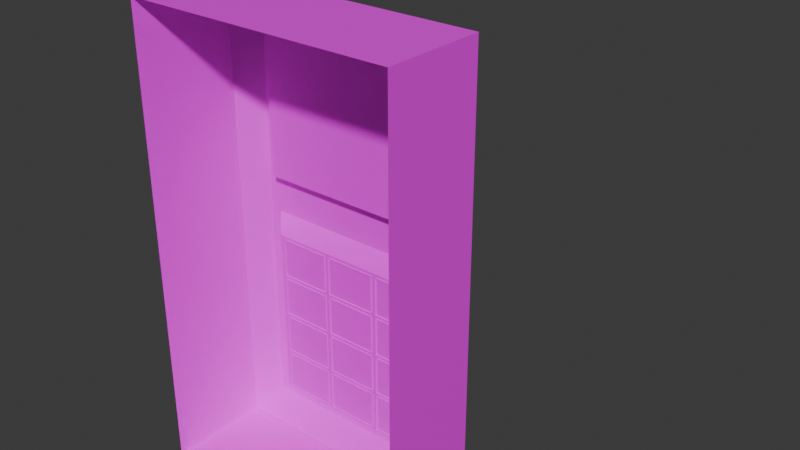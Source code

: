 # Source: code_button.blend  (saved by Blender 4.5.91; exported with 4.5.12 LTS)
import bpy
from mathutils import Matrix  # noqa: F401  (used for matrix-valued properties, if any)

bpy.ops.wm.read_factory_settings(use_empty=True)
scene = bpy.context.scene
scene.name = 'Scene'

# ---- images (referenced by path relative to the original .blend; pixels are not part of the script)
import os
ASSET_DIR = os.environ.get("B2B_ASSET_DIR", "")  # directory of the original .blend (textures are referenced by path, not embedded)
HERE = os.path.dirname(os.path.abspath(__file__))  # packed textures are extracted next to this script under _unpacked/

def load_image(name, relpath, width, height, colorspace="sRGB"):
    """Load a texture the original file referenced (path relative to the .blend, or extracted next to this script)."""
    p = next((c for c in (os.path.join(HERE, relpath), os.path.join(ASSET_DIR, relpath)) if relpath and os.path.exists(c)), "")
    if p:
        img = bpy.data.images.load(p, check_existing=True)
        img.name = name
    else:  # same state as the original file: an image datablock whose file is absent (Cycles renders it pink)
        img = bpy.data.images.new(name, width, height)
        img.source = "FILE"
        img.filepath = "//" + (relpath or name)
    img.colorspace_settings.name = colorspace
    return img
img_keyboard_jpg = load_image('keyboard.jpg', 'keyboard.jpg', 1024, 1024, 'sRGB')
img_keypad_jpg = load_image('Keypad.jpg', 'Keypad.jpg', 1024, 1024, 'sRGB')
img_keypad_png = load_image('keypad.png', 'keypad.png', 1024, 1024, 'sRGB')
img_button_png = load_image('button.png', 'button.png', 1024, 1024, 'sRGB')

# ---- materials (node trees are filled in below, after node groups)
mat_material_004 = bpy.data.materials.new('Material.004')
mat_material_004.use_backface_culling = True
mat_material_006 = bpy.data.materials.new('Material.006')
mat_material_006.use_backface_culling = True
mat_material_007 = bpy.data.materials.new('Material.007')
mat_material_007.use_backface_culling = True
mat_material_008 = bpy.data.materials.new('Material.008')
mat_material_008.use_backface_culling = True
mat_material_001 = bpy.data.materials.new('Material.001')
mat_material_001.use_backface_culling = True

# ---- material node trees
mat_material_004.use_nodes = True; mat_material_004.node_tree.nodes.clear()
_N = mat_material_004.node_tree.nodes; _L = mat_material_004.node_tree.links
n0 = _N.new('ShaderNodeBsdfPrincipled'); n0.name = 'Principled BSDF'; n0.location = (10, 300)
n0.inputs[1].default_value = 0.1496
n0.inputs[2].default_value = 0.6063
n0.inputs[3].default_value = 1.0
n1 = _N.new('ShaderNodeOutputMaterial'); n1.name = 'Material Output'; n1.location = (300, 300)
n2 = _N.new('ShaderNodeTexImage'); n2.name = 'Image Texture'; n2.location = (-280, 280)
n2.image = img_keyboard_jpg
_L.new(n0.outputs[0], n1.inputs[0])
_L.new(n2.outputs[0], n0.inputs[0])
n1.is_active_output = True
mat_material_006.use_nodes = True; mat_material_006.node_tree.nodes.clear()
_N = mat_material_006.node_tree.nodes; _L = mat_material_006.node_tree.links
n0 = _N.new('ShaderNodeBsdfPrincipled'); n0.name = 'Principled BSDF'; n0.location = (10, 300)
n1 = _N.new('ShaderNodeOutputMaterial'); n1.name = 'Material Output'; n1.location = (300, 300)
n2 = _N.new('ShaderNodeTexImage'); n2.name = 'Image Texture'; n2.location = (-280, 280)
n2.image = img_keypad_jpg
_L.new(n0.outputs[0], n1.inputs[0])
_L.new(n2.outputs[0], n0.inputs[0])
n1.is_active_output = True
mat_material_007.use_nodes = True; mat_material_007.node_tree.nodes.clear()
_N = mat_material_007.node_tree.nodes; _L = mat_material_007.node_tree.links
n0 = _N.new('ShaderNodeBsdfPrincipled'); n0.name = 'Principled BSDF'; n0.location = (10, 300)
n0.inputs[2].default_value = 0.5118
n0.inputs[3].default_value = 1.0
n0.inputs[27].default_value = (0.9823, 0.1274, 0.0, 1.0)
n1 = _N.new('ShaderNodeOutputMaterial'); n1.name = 'Material Output'; n1.location = (300, 300)
n2 = _N.new('ShaderNodeTexImage'); n2.name = 'Image Texture'; n2.location = (-280, 280)
n2.image = img_keypad_png
_L.new(n0.outputs[0], n1.inputs[0])
_L.new(n2.outputs[0], n0.inputs[0])
n1.is_active_output = True
mat_material_008.use_nodes = True; mat_material_008.node_tree.nodes.clear()
_N = mat_material_008.node_tree.nodes; _L = mat_material_008.node_tree.links
n0 = _N.new('ShaderNodeBsdfPrincipled'); n0.name = 'Principled BSDF'; n0.location = (10, 300)
n0.inputs[2].default_value = 1.0
n1 = _N.new('ShaderNodeOutputMaterial'); n1.name = 'Material Output'; n1.location = (300, 300)
n2 = _N.new('ShaderNodeTexImage'); n2.name = 'Image Texture'; n2.location = (-280, 280)
n2.image = img_button_png
_L.new(n0.outputs[0], n1.inputs[0])
_L.new(n2.outputs[0], n0.inputs[0])
n1.is_active_output = True
mat_material_001.use_nodes = True; mat_material_001.node_tree.nodes.clear()
_N = mat_material_001.node_tree.nodes; _L = mat_material_001.node_tree.links
n0 = _N.new('ShaderNodeBsdfPrincipled'); n0.name = 'Principled BSDF'; n0.location = (10, 300)
n0.inputs[27].default_value = (0.5171, 1.0, 0.9727, 1.0)
n1 = _N.new('ShaderNodeOutputMaterial'); n1.name = 'Material Output'; n1.location = (300, 300)
n2 = _N.new('ShaderNodeTexImage'); n2.name = 'Image Texture'; n2.location = (-280, 280)
n2.image = img_keypad_jpg
_L.new(n0.outputs[0], n1.inputs[0])
_L.new(n2.outputs[0], n0.inputs[0])
n1.is_active_output = True

# ---- world
world_world = bpy.data.worlds.new('World'); scene.world = world_world
world_world.use_nodes = True; world_world.node_tree.nodes.clear()
_N = world_world.node_tree.nodes; _L = world_world.node_tree.links
n0 = _N.new('ShaderNodeOutputWorld'); n0.name = 'World Output'; n0.location = (300, 300)
n1 = _N.new('ShaderNodeBackground'); n1.name = 'Background'; n1.location = (10, 300)
n1.inputs[0].default_value = (0.05088, 0.05088, 0.05088, 1.0)
_L.new(n1.outputs[0], n0.inputs[0])
n0.is_active_output = True
world_world.color = (0.05088, 0.05088, 0.05088)
world_world.sun_shadow_jitter_overblur = 0.0

# ---- meshes
me_cube = bpy.data.meshes.new('Cube')
me_cube.from_pydata([(-0.1207, 0.05, 0.01086), (0.1207, 0.05, 0.01086), (0.1207, 0.05, 0.2207), (0.1207, 0.05, -0.2207), (-0.1207, 0.05, 0.2207), (-0.1207, 0.05, -0.2207), (-0.1207, 0.05, 0.03045), (0.1207, 0.05, 0.03045), (0.1098, 0.05, 0.0406), (0.1098, 0.05, 0.2105), (-0.1098, 0.05, 0.2105), (-0.1098, 0.05, 0.0406), (0.1028, 0.03612, 0.04716), (0.1028, 0.03612, 0.204), (-0.1028, 0.03612, 0.204), (-0.1028, 0.03612, 0.04716), (-0.1093, 0.05, 0.001352), (0.1093, 0.05, 0.001352), (0.1093, 0.05, -0.2112), (-0.1093, 0.05, -0.2112), (-0.09251, 0.03273, -0.01388), (0.09251, 0.03273, -0.01388), (0.09251, 0.03273, -0.1959), (-0.09251, 0.03273, -0.1959), (0.09319, 0.02183, -0.0128), (0.01127, 0.02183, -0.0128), (0.09319, 0.02183, -0.1079), (0.01127, 0.02183, -0.1079), (-0.06655, 0.1625, 0.0008802), (-1.49e-08, 0.1449, -0.08327), (-1.763e-08, 0.1625, 0.06743), (-0.06655, 0.1625, 0.0008802), (-1.763e-08, 0.2956, -0.06567), (-0.06655, 0.2956, 0.0008802), (-0.06655, 0.2956, 0.0008802), (-1.167e-08, 0.2956, 0.06743), (2.235e-08, 0.1449, -0.08327), (0.06655, 0.1625, 0.0008802), (0.06655, 0.1625, 0.0008802), (1.214e-08, 0.1625, 0.06743), (0.06655, 0.2956, 0.0008802), (1.214e-08, 0.2956, -0.06567), (1.81e-08, 0.2956, 0.06743), (0.06655, 0.2956, 0.0008802), (-0.1207, 0.05, 0.01086), (0.1207, 0.05, 0.01086), (0.1207, 0.05, 0.2207), (0.1207, 0.05, -0.2207), (-0.1207, 0.05, 0.2207), (-0.1207, 0.05, -0.2207), (-0.1207, 0.05, 0.03045), (0.1207, 0.05, 0.03045), (-0.1207, 0.05, 0.01086), (0.1207, 0.05, 0.01086), (0.1207, 0.05, 0.2207), (0.1207, 0.05, -0.2207), (-0.1207, 0.05, 0.2207), (-0.1207, 0.05, -0.2207), (-0.1207, 0.05, 0.03045), (0.1207, 0.05, 0.03045), (-0.1448, 0.02995, 0.01097), (0.1448, 0.02995, 0.01097), (0.1448, 0.02995, 0.2446), (0.1448, 0.02995, -0.2487), (-0.1448, 0.02995, 0.2446), (-0.1448, 0.02995, -0.2487), (-0.1448, 0.02995, 0.03447), (0.1448, 0.02995, 0.03447), (-0.1448, -0.07909, 0.01097), (0.1448, -0.07909, 0.01097), (0.1448, -0.07909, 0.2446), (0.1448, -0.07909, -0.2487), (-0.1448, -0.07909, 0.2446), (-0.1448, -0.07909, -0.2487), (-0.1448, -0.07909, 0.03447), (0.1448, -0.07909, 0.03447)], [(25, 24), (27, 26), (32, 41), (36, 29), (28, 31), (34, 33), (37, 38), (39, 30), (42, 35), (43, 40)], [(2, 7, 8, 9), (0, 1, 17, 16), (0, 6, 7, 1), (11, 10, 14, 15), (6, 4, 10, 11), (7, 6, 11, 8), (4, 2, 9, 10), (9, 8, 12, 13), (8, 11, 15, 12), (10, 9, 13, 14), (19, 16, 20, 23), (3, 5, 19, 18), (1, 3, 18, 17), (5, 0, 16, 19), (23, 20, 21, 22), (17, 18, 22, 21), (18, 19, 23, 22), (16, 17, 21, 20), (4, 6, 50, 48), (5, 3, 47, 49), (7, 2, 46, 51), (6, 0, 44, 50), (1, 7, 51, 45), (0, 5, 49, 44), (2, 4, 48, 46), (3, 1, 45, 47), (51, 46, 54, 59), (50, 44, 52, 58), (45, 51, 59, 53), (44, 49, 57, 52), (46, 48, 56, 54), (47, 45, 53, 55), (48, 50, 58, 56), (49, 47, 55, 57), (56, 58, 66, 64), (57, 55, 63, 65), (59, 54, 62, 67), (58, 52, 60, 66), (53, 59, 67, 61), (52, 57, 65, 60), (54, 56, 64, 62), (55, 53, 61, 63), (65, 63, 71, 73), (67, 62, 70, 75), (66, 60, 68, 74), (61, 67, 75, 69), (60, 65, 73, 68), (62, 64, 72, 70), (63, 61, 69, 71), (64, 66, 74, 72)])
me_cube.polygons.foreach_set('material_index', [1, 1, 1, 1, 1, 1, 1, 1, 1, 1, 1, 1, 1, 1, 1, 1, 1, 1, 1, 1, 1, 0, 0, 0, 1, 0, 1, 0, 0, 0, 1, 0, 1, 1, 1, 1, 1, 1, 1, 1, 1, 1, 1, 1, 1, 1, 1, 1, 1, 1])
_uv = me_cube.uv_layers.new(name='UVMap')
_uv.uv.foreach_set('vector', [0.611, 0.8304, 0.5186, 0.8366, 0.5253, 0.8289, 0.6081, 0.8239, 0.5026, 0.702, 0.4996, 0.8379, 0.494, 0.8266, 0.4958, 0.71, 0.5026, 0.702, 0.5195, 0.7047, 0.5186, 0.8366, 0.4996, 0.8379, 0.5252, 0.7163, 0.599, 0.7064, 0.5919, 0.7119, 0.5338, 0.7269, 0.5195, 0.7047, 0.6054, 0.7024, 0.599, 0.7064, 0.5252, 0.7163, 0.5186, 0.8366, 0.5195, 0.7047, 0.5252, 0.7163, 0.5253, 0.8289, 0.6054, 0.7024, 0.611, 0.8304, 0.6081, 0.8239, 0.599, 0.7064, 0.6081, 0.8239, 0.5253, 0.8289, 0.5327, 0.8201, 0.6042, 0.8149, 0.5253, 0.8289, 0.5252, 0.7163, 0.5338, 0.7269, 0.5327, 0.8201, 0.599, 0.7064, 0.6081, 0.8239, 0.6042, 0.8149, 0.5919, 0.7119, 0.3623, 0.7055, 0.4958, 0.71, 0.4834, 0.7258, 0.369, 0.7139, 0.3671, 0.8218, 0.3594, 0.701, 0.3623, 0.7055, 0.3732, 0.8135, 0.4996, 0.8379, 0.3671, 0.8218, 0.3732, 0.8135, 0.494, 0.8266, 0.3594, 0.701, 0.5026, 0.702, 0.4958, 0.71, 0.3623, 0.7055, 0.2875, 0.7087, 0.29, 0.9422, 0.683, 0.9422, 0.6805, 0.7087, 0.494, 0.8266, 0.3732, 0.8135, 0.382, 0.7997, 0.4817, 0.811, 0.3732, 0.8135, 0.3623, 0.7055, 0.369, 0.7139, 0.382, 0.7997, 0.4958, 0.71, 0.494, 0.8266, 0.4817, 0.811, 0.4834, 0.7258, 0.6054, 0.7024, 0.5195, 0.7047, 0.5195, 0.7047, 0.6055, 0.7023, 0.3594, 0.701, 0.3671, 0.8218, 0.367, 0.8219, 0.3593, 0.7009, 0.5186, 0.8366, 0.611, 0.8304, 0.6111, 0.8306, 0.5186, 0.8367, 0.285, 0.4166, 0.285, 0.3774, 0.285, 0.3774, 0.285, 0.4166, 0.7677, 0.3774, 0.7677, 0.4166, 0.7677, 0.4166, 0.7677, 0.3774, 0.1653, 0.4344, 0.1653, 0.108, 0.1653, 0.108, 0.1653, 0.4344, 0.611, 0.8304, 0.6054, 0.7024, 0.6055, 0.7023, 0.6111, 0.8306, 0.5576, 0.108, 0.5576, 0.4344, 0.5576, 0.4344, 0.5576, 0.108, 0.5186, 0.8367, 0.6111, 0.8306, 0.6112, 0.8308, 0.5186, 0.8367, 0.285, 0.4166, 0.285, 0.3774, 0.285, 0.3774, 0.285, 0.4166, 0.7677, 0.3774, 0.7677, 0.4166, 0.7677, 0.4166, 0.7677, 0.3774, 0.1653, 0.4344, 0.1653, 0.108, 0.1653, 0.108, 0.1653, 0.4344, 0.6111, 0.8306, 0.6055, 0.7023, 0.6056, 0.7022, 0.6112, 0.8308, 0.5576, 0.108, 0.5576, 0.4344, 0.5576, 0.4344, 0.5576, 0.108, 0.6055, 0.7023, 0.5195, 0.7047, 0.5195, 0.7047, 0.6056, 0.7022, 0.3593, 0.7009, 0.367, 0.8219, 0.3668, 0.8221, 0.3592, 0.7008, 0.6056, 0.7022, 0.5195, 0.7047, 0.523, 0.6854, 0.6225, 0.6908, 0.3592, 0.7008, 0.3668, 0.8221, 0.3475, 0.844, 0.3485, 0.689, 0.5186, 0.8367, 0.6112, 0.8308, 0.6207, 0.8496, 0.5206, 0.8555, 0.5195, 0.7047, 0.5026, 0.702, 0.5041, 0.6834, 0.523, 0.6854, 0.4996, 0.838, 0.5186, 0.8367, 0.5206, 0.8555, 0.5004, 0.8581, 0.5026, 0.702, 0.3592, 0.7008, 0.3485, 0.689, 0.5041, 0.6834, 0.6112, 0.8308, 0.6056, 0.7022, 0.6225, 0.6908, 0.6207, 0.8496, 0.3668, 0.8221, 0.4996, 0.838, 0.5004, 0.8581, 0.3475, 0.844, 0.3485, 0.689, 0.3475, 0.844, 0.2857, 0.9409, 0.2912, 0.6351, 0.5206, 0.8555, 0.6207, 0.8496, 0.6818, 0.9388, 0.5274, 0.9444, 0.523, 0.6854, 0.5041, 0.6834, 0.5012, 0.6295, 0.5219, 0.6313, 0.5004, 0.8581, 0.5206, 0.8555, 0.5274, 0.9444, 0.5064, 0.9456, 0.5041, 0.6834, 0.3485, 0.689, 0.2912, 0.6351, 0.5012, 0.6295, 0.6207, 0.8496, 0.6225, 0.6908, 0.6873, 0.6351, 0.6818, 0.9388, 0.3475, 0.844, 0.5004, 0.8581, 0.5064, 0.9456, 0.2857, 0.9409, 0.6225, 0.6908, 0.523, 0.6854, 0.5219, 0.6313, 0.6873, 0.6351])
me_cube.materials.append(mat_material_004)
me_cube.materials.append(mat_material_006)
me_cube.materials.append(mat_material_007)
me_cube.materials.append(mat_material_008)
me_cube.update()
me_cube_001 = bpy.data.meshes.new('Cube.001')
me_cube_001.from_pydata([(0.1028, 0.03612, 0.04716), (0.1028, 0.03612, 0.204), (-0.1028, 0.03612, 0.204), (-0.1028, 0.03612, 0.04716)], [], [(3, 2, 1, 0)])
me_cube_001.polygons.foreach_set('material_index', [1])
_uv = me_cube_001.uv_layers.new(name='UVMap')
_uv.uv.foreach_set('vector', [0.3586, 0.402, 0.358, 0.6284, 0.8597, 0.6282, 0.8603, 0.4018])
me_cube_001.materials.append(mat_material_004)
me_cube_001.materials.append(mat_material_001)
me_cube_001.materials.append(mat_material_007)
me_cube_001.materials.append(mat_material_008)
me_cube_001.update()
me_cube_003 = bpy.data.meshes.new('Cube.003')
me_cube_003.from_pydata([(0.03313, 0.03144, -0.01737), (0.08785, 0.03144, -0.01737), (0.08785, 0.03144, -0.05845), (0.03313, 0.03144, -0.05845), (0.03993, 0.04438, -0.02248), (0.08104, 0.04438, -0.02248), (0.08104, 0.04438, -0.05335), (0.03993, 0.04438, -0.05335)], [], [(7, 4, 5, 6), (1, 2, 6, 5), (2, 3, 7, 6), (0, 1, 5, 4), (3, 0, 4, 7)])
me_cube_003.polygons.foreach_set('material_index', [2, 2, 2, 2, 2])
_uv = me_cube_003.uv_layers.new(name='UVMap')
_uv.uv.foreach_set('vector', [0.4146, 0.6166, 0.4131, 0.7666, 0.2931, 0.7688, 0.2979, 0.6138, 0.277, 0.7928, 0.2769, 0.583, 0.2979, 0.6138, 0.2931, 0.7688, 0.2769, 0.583, 0.4322, 0.5888, 0.4146, 0.6166, 0.2979, 0.6138, 0.4347, 0.7922, 0.277, 0.7928, 0.2931, 0.7688, 0.4131, 0.7666, 0.4322, 0.5888, 0.4347, 0.7922, 0.4131, 0.7666, 0.4146, 0.6166])
me_cube_003.materials.append(mat_material_004)
me_cube_003.materials.append(mat_material_006)
me_cube_003.materials.append(mat_material_007)
me_cube_003.materials.append(mat_material_008)
me_cube_003.update()
me_cube_004 = bpy.data.meshes.new('Cube.004')
me_cube_004.from_pydata([(-0.02707, 0.03144, -0.01737), (0.02765, 0.03144, -0.01737), (0.02765, 0.03144, -0.05845), (-0.02707, 0.03144, -0.05845), (-0.02026, 0.04438, -0.02248), (0.02085, 0.04438, -0.02248), (0.02085, 0.04438, -0.05335), (-0.02026, 0.04438, -0.05335)], [], [(7, 4, 5, 6), (1, 2, 6, 5), (2, 3, 7, 6), (0, 1, 5, 4), (3, 0, 4, 7)])
me_cube_004.polygons.foreach_set('material_index', [2, 2, 2, 2, 2])
_uv = me_cube_004.uv_layers.new(name='UVMap')
_uv.uv.foreach_set('vector', [0.6678, 0.6152, 0.6648, 0.7684, 0.5493, 0.7693, 0.5496, 0.6122, 0.5272, 0.7946, 0.5279, 0.5833, 0.5496, 0.6122, 0.5493, 0.7693, 0.5279, 0.5833, 0.6847, 0.592, 0.6678, 0.6152, 0.5496, 0.6122, 0.686, 0.7913, 0.5272, 0.7946, 0.5493, 0.7693, 0.6648, 0.7684, 0.6847, 0.592, 0.686, 0.7913, 0.6648, 0.7684, 0.6678, 0.6152])
me_cube_004.materials.append(mat_material_004)
me_cube_004.materials.append(mat_material_006)
me_cube_004.materials.append(mat_material_007)
me_cube_004.materials.append(mat_material_008)
me_cube_004.update()
me_cube_005 = bpy.data.meshes.new('Cube.005')
me_cube_005.from_pydata([(-0.08726, 0.03144, -0.01737), (-0.03254, 0.03144, -0.01737), (-0.03254, 0.03144, -0.05845), (-0.08726, 0.03144, -0.05845), (-0.08046, 0.04438, -0.02248), (-0.03934, 0.04438, -0.02248), (-0.03934, 0.04438, -0.05335), (-0.08046, 0.04438, -0.05335)], [], [(7, 4, 5, 6), (1, 2, 6, 5), (2, 3, 7, 6), (0, 1, 5, 4), (3, 0, 4, 7)])
me_cube_005.polygons.foreach_set('material_index', [2, 2, 2, 2, 2])
_uv = me_cube_005.uv_layers.new(name='UVMap')
_uv.uv.foreach_set('vector', [0.9145, 0.6137, 0.9201, 0.7611, 0.8021, 0.7638, 0.8056, 0.6145, 0.7815, 0.7949, 0.7838, 0.5826, 0.8056, 0.6145, 0.8021, 0.7638, 0.7838, 0.5826, 0.9342, 0.5843, 0.9145, 0.6137, 0.8056, 0.6145, 0.9373, 0.7922, 0.7815, 0.7949, 0.8021, 0.7638, 0.9201, 0.7611, 0.9342, 0.5843, 0.9373, 0.7922, 0.9201, 0.7611, 0.9145, 0.6137])
me_cube_005.materials.append(mat_material_004)
me_cube_005.materials.append(mat_material_006)
me_cube_005.materials.append(mat_material_007)
me_cube_005.materials.append(mat_material_008)
me_cube_005.update()
me_cube_006 = bpy.data.meshes.new('Cube.006')
me_cube_006.from_pydata([(0.03313, 0.03144, -0.06256), (0.08785, 0.03144, -0.06256), (0.08785, 0.03144, -0.1036), (0.03313, 0.03144, -0.1036), (0.03993, 0.04438, -0.06767), (0.08104, 0.04438, -0.06767), (0.08104, 0.04438, -0.09854), (0.03993, 0.04438, -0.09854)], [], [(7, 4, 5, 6), (1, 2, 6, 5), (2, 3, 7, 6), (0, 1, 5, 4), (3, 0, 4, 7)])
me_cube_006.polygons.foreach_set('material_index', [2, 2, 2, 2, 2])
_uv = me_cube_006.uv_layers.new(name='UVMap')
_uv.uv.foreach_set('vector', [0.4171, 0.3675, 0.4149, 0.5221, 0.2992, 0.5192, 0.301, 0.3667, 0.2792, 0.5431, 0.2807, 0.3306, 0.301, 0.3667, 0.2992, 0.5192, 0.2807, 0.3306, 0.4362, 0.3359, 0.4171, 0.3675, 0.301, 0.3667, 0.433, 0.5431, 0.2792, 0.5431, 0.2992, 0.5192, 0.4149, 0.5221, 0.4362, 0.3359, 0.433, 0.5431, 0.4149, 0.5221, 0.4171, 0.3675])
me_cube_006.materials.append(mat_material_004)
me_cube_006.materials.append(mat_material_006)
me_cube_006.materials.append(mat_material_007)
me_cube_006.materials.append(mat_material_008)
me_cube_006.update()
me_cube_007 = bpy.data.meshes.new('Cube.007')
me_cube_007.from_pydata([(-0.02707, 0.03144, -0.06256), (0.02765, 0.03144, -0.06256), (0.02765, 0.03144, -0.1036), (-0.02707, 0.03144, -0.1036), (-0.02026, 0.04438, -0.06767), (0.02085, 0.04438, -0.06767), (0.02085, 0.04438, -0.09854), (-0.02026, 0.04438, -0.09854)], [], [(7, 4, 5, 6), (1, 2, 6, 5), (2, 3, 7, 6), (0, 1, 5, 4), (3, 0, 4, 7)])
me_cube_007.polygons.foreach_set('material_index', [2, 2, 2, 2, 2])
_uv = me_cube_007.uv_layers.new(name='UVMap')
_uv.uv.foreach_set('vector', [0.6655, 0.3579, 0.6654, 0.5172, 0.5505, 0.5108, 0.5503, 0.3555, 0.5325, 0.5362, 0.5295, 0.3267, 0.5503, 0.3555, 0.5505, 0.5108, 0.5295, 0.3267, 0.6796, 0.3349, 0.6655, 0.3579, 0.5503, 0.3555, 0.6862, 0.5381, 0.5325, 0.5362, 0.5505, 0.5108, 0.6654, 0.5172, 0.6796, 0.3349, 0.6862, 0.5381, 0.6654, 0.5172, 0.6655, 0.3579])
me_cube_007.materials.append(mat_material_004)
me_cube_007.materials.append(mat_material_006)
me_cube_007.materials.append(mat_material_007)
me_cube_007.materials.append(mat_material_008)
me_cube_007.update()
me_cube_008 = bpy.data.meshes.new('Cube.008')
me_cube_008.from_pydata([(-0.08726, 0.03144, -0.06256), (-0.03254, 0.03144, -0.06256), (-0.03254, 0.03144, -0.1036), (-0.08726, 0.03144, -0.1036), (-0.08046, 0.04438, -0.06767), (-0.03934, 0.04438, -0.06767), (-0.03934, 0.04438, -0.09854), (-0.08046, 0.04438, -0.09854)], [], [(7, 4, 5, 6), (1, 2, 6, 5), (2, 3, 7, 6), (0, 1, 5, 4), (3, 0, 4, 7)])
me_cube_008.polygons.foreach_set('material_index', [2, 2, 2, 2, 2])
_uv = me_cube_008.uv_layers.new(name='UVMap')
_uv.uv.foreach_set('vector', [0.9267, 0.3563, 0.9257, 0.5102, 0.8098, 0.5088, 0.8124, 0.3508, 0.789, 0.5372, 0.7906, 0.3232, 0.8124, 0.3508, 0.8098, 0.5088, 0.7906, 0.3232, 0.948, 0.328, 0.9267, 0.3563, 0.8124, 0.3508, 0.9498, 0.5359, 0.789, 0.5372, 0.8098, 0.5088, 0.9257, 0.5102, 0.948, 0.328, 0.9498, 0.5359, 0.9257, 0.5102, 0.9267, 0.3563])
me_cube_008.materials.append(mat_material_004)
me_cube_008.materials.append(mat_material_006)
me_cube_008.materials.append(mat_material_007)
me_cube_008.materials.append(mat_material_008)
me_cube_008.update()
me_cube_009 = bpy.data.meshes.new('Cube.009')
me_cube_009.from_pydata([(0.03313, 0.03144, -0.1078), (0.08785, 0.03144, -0.1078), (0.08785, 0.03144, -0.1488), (0.03313, 0.03144, -0.1488), (0.03993, 0.04438, -0.1129), (0.08104, 0.04438, -0.1129), (0.08104, 0.04438, -0.1437), (0.03993, 0.04438, -0.1437)], [], [(7, 4, 5, 6), (1, 2, 6, 5), (2, 3, 7, 6), (0, 1, 5, 4), (3, 0, 4, 7)])
me_cube_009.polygons.foreach_set('material_index', [2, 2, 2, 2, 2])
_uv = me_cube_009.uv_layers.new(name='UVMap')
_uv.uv.foreach_set('vector', [0.4151, 0.1134, 0.4132, 0.266, 0.2983, 0.2595, 0.2997, 0.1114, 0.2798, 0.2895, 0.2792, 0.07884, 0.2997, 0.1114, 0.2983, 0.2595, 0.2792, 0.07884, 0.4372, 0.08744, 0.4151, 0.1134, 0.2997, 0.1114, 0.4366, 0.2933, 0.2798, 0.2895, 0.2983, 0.2595, 0.4132, 0.266, 0.4372, 0.08744, 0.4366, 0.2933, 0.4132, 0.266, 0.4151, 0.1134])
me_cube_009.materials.append(mat_material_004)
me_cube_009.materials.append(mat_material_006)
me_cube_009.materials.append(mat_material_007)
me_cube_009.materials.append(mat_material_008)
me_cube_009.update()
me_cube_010 = bpy.data.meshes.new('Cube.010')
me_cube_010.from_pydata([(-0.02707, 0.03144, -0.1078), (0.02765, 0.03144, -0.1078), (0.02765, 0.03144, -0.1488), (-0.02707, 0.03144, -0.1488), (-0.02026, 0.04438, -0.1129), (0.02085, 0.04438, -0.1129), (0.02085, 0.04438, -0.1437), (-0.02026, 0.04438, -0.1437)], [], [(7, 4, 5, 6), (1, 2, 6, 5), (2, 3, 7, 6), (0, 1, 5, 4), (3, 0, 4, 7)])
me_cube_010.polygons.foreach_set('material_index', [2, 2, 2, 2, 2])
_uv = me_cube_010.uv_layers.new(name='UVMap')
_uv.uv.foreach_set('vector', [0.6689, 0.1078, 0.6707, 0.2564, 0.5566, 0.2532, 0.5581, 0.1066, 0.5369, 0.2808, 0.5341, 0.06809, 0.5581, 0.1066, 0.5566, 0.2532, 0.5341, 0.06809, 0.6877, 0.06967, 0.6689, 0.1078, 0.5581, 0.1066, 0.6907, 0.2797, 0.5369, 0.2808, 0.5566, 0.2532, 0.6707, 0.2564, 0.6877, 0.06967, 0.6907, 0.2797, 0.6707, 0.2564, 0.6689, 0.1078])
me_cube_010.materials.append(mat_material_004)
me_cube_010.materials.append(mat_material_006)
me_cube_010.materials.append(mat_material_007)
me_cube_010.materials.append(mat_material_008)
me_cube_010.update()
me_cube_011 = bpy.data.meshes.new('Cube.011')
me_cube_011.from_pydata([(-0.08726, 0.03144, -0.1078), (-0.03254, 0.03144, -0.1078), (-0.03254, 0.03144, -0.1488), (-0.08726, 0.03144, -0.1488), (-0.08046, 0.04438, -0.1129), (-0.03934, 0.04438, -0.1129), (-0.03934, 0.04438, -0.1437), (-0.08046, 0.04438, -0.1437)], [], [(7, 4, 5, 6), (1, 2, 6, 5), (2, 3, 7, 6), (0, 1, 5, 4), (3, 0, 4, 7)])
me_cube_011.polygons.foreach_set('material_index', [2, 2, 2, 2, 2])
_uv = me_cube_011.uv_layers.new(name='UVMap')
_uv.uv.foreach_set('vector', [0.9248, 0.1038, 0.9243, 0.2613, 0.808, 0.2567, 0.805, 0.09561, 0.7873, 0.2875, 0.7879, 0.07273, 0.805, 0.09561, 0.808, 0.2567, 0.7879, 0.07273, 0.9425, 0.08001, 0.9248, 0.1038, 0.805, 0.09561, 0.9424, 0.2819, 0.7873, 0.2875, 0.808, 0.2567, 0.9243, 0.2613, 0.9425, 0.08001, 0.9424, 0.2819, 0.9243, 0.2613, 0.9248, 0.1038])
me_cube_011.materials.append(mat_material_004)
me_cube_011.materials.append(mat_material_006)
me_cube_011.materials.append(mat_material_007)
me_cube_011.materials.append(mat_material_008)
me_cube_011.update()
me_cube_012 = bpy.data.meshes.new('Cube.012')
me_cube_012.from_pydata([(0.03313, 0.03144, -0.1529), (0.08785, 0.03144, -0.1529), (0.08785, 0.03144, -0.194), (0.03313, 0.03144, -0.194), (0.03993, 0.04438, -0.158), (0.08104, 0.04438, -0.158), (0.08104, 0.04438, -0.1889), (0.03993, 0.04438, -0.1889)], [], [(7, 4, 5, 6), (1, 2, 6, 5), (2, 3, 7, 6), (0, 1, 5, 4), (3, 0, 4, 7)])
me_cube_012.polygons.foreach_set('material_index', [2, 2, 2, 2, 2])
_uv = me_cube_012.uv_layers.new(name='UVMap')
_uv.uv.foreach_set('vector', [0.2089, 0.5067, 0.2116, 0.6658, 0.08657, 0.6595, 0.08814, 0.502, 0.06908, 0.6877, 0.07048, 0.4851, 0.08814, 0.502, 0.08657, 0.6595, 0.07048, 0.4851, 0.2293, 0.4726, 0.2089, 0.5067, 0.08814, 0.502, 0.2263, 0.6844, 0.06908, 0.6877, 0.08657, 0.6595, 0.2116, 0.6658, 0.2293, 0.4726, 0.2263, 0.6844, 0.2116, 0.6658, 0.2089, 0.5067])
me_cube_012.materials.append(mat_material_004)
me_cube_012.materials.append(mat_material_006)
me_cube_012.materials.append(mat_material_007)
me_cube_012.materials.append(mat_material_008)
me_cube_012.update()
me_cube_013 = bpy.data.meshes.new('Cube.013')
me_cube_013.from_pydata([(-0.02707, 0.03144, -0.1529), (0.02765, 0.03144, -0.1529), (0.02765, 0.03144, -0.194), (-0.02707, 0.03144, -0.194), (-0.02026, 0.04438, -0.158), (0.02085, 0.04438, -0.158), (0.02085, 0.04438, -0.1889), (-0.02026, 0.04438, -0.1889)], [], [(7, 4, 5, 6), (1, 2, 6, 5), (2, 3, 7, 6), (0, 1, 5, 4), (3, 0, 4, 7)])
me_cube_013.polygons.foreach_set('material_index', [2, 2, 2, 2, 2])
_uv = me_cube_013.uv_layers.new(name='UVMap')
_uv.uv.foreach_set('vector', [0.1915, 0.1185, 0.1961, 0.2694, 0.07771, 0.2651, 0.08163, 0.1184, 0.05954, 0.2951, 0.05965, 0.08286, 0.08163, 0.1184, 0.07771, 0.2651, 0.05965, 0.08286, 0.2148, 0.0903, 0.1915, 0.1185, 0.08163, 0.1184, 0.2122, 0.2922, 0.05954, 0.2951, 0.07771, 0.2651, 0.1961, 0.2694, 0.2148, 0.0903, 0.2122, 0.2922, 0.1961, 0.2694, 0.1915, 0.1185])
me_cube_013.materials.append(mat_material_004)
me_cube_013.materials.append(mat_material_006)
me_cube_013.materials.append(mat_material_007)
me_cube_013.materials.append(mat_material_008)
me_cube_013.update()
me_cube_014 = bpy.data.meshes.new('Cube.014')
me_cube_014.from_pydata([(-0.08726, 0.03144, -0.1529), (-0.03254, 0.03144, -0.1529), (-0.03254, 0.03144, -0.194), (-0.08726, 0.03144, -0.194), (-0.08046, 0.04438, -0.158), (-0.03934, 0.04438, -0.158), (-0.03934, 0.04438, -0.1889), (-0.08046, 0.04438, -0.1889)], [], [(7, 4, 5, 6), (1, 2, 6, 5), (2, 3, 7, 6), (0, 1, 5, 4), (3, 0, 4, 7)])
me_cube_014.polygons.foreach_set('material_index', [2, 2, 2, 2, 2])
_uv = me_cube_014.uv_layers.new(name='UVMap')
_uv.uv.foreach_set('vector', [0.2037, 0.7297, 0.2034, 0.8814, 0.08933, 0.8785, 0.09003, 0.7238, 0.07119, 0.9072, 0.06983, 0.6935, 0.09003, 0.7238, 0.08933, 0.8785, 0.06983, 0.6935, 0.2255, 0.7035, 0.2037, 0.7297, 0.09003, 0.7238, 0.2243, 0.9072, 0.07119, 0.9072, 0.08933, 0.8785, 0.2034, 0.8814, 0.2255, 0.7035, 0.2243, 0.9072, 0.2034, 0.8814, 0.2037, 0.7297])
me_cube_014.materials.append(mat_material_004)
me_cube_014.materials.append(mat_material_006)
me_cube_014.materials.append(mat_material_007)
me_cube_014.materials.append(mat_material_008)
me_cube_014.update()

# ---- objects
ob_cube = bpy.data.objects.new('Cube', me_cube)
ob_cube_001 = bpy.data.objects.new('Cube.001', me_cube_001)
ob_1 = bpy.data.objects.new('1', me_cube_003)
ob_buttons = bpy.data.objects.new('Buttons', None)
ob_2 = bpy.data.objects.new('2', me_cube_004)
ob_3 = bpy.data.objects.new('3', me_cube_005)
ob_4 = bpy.data.objects.new('4', me_cube_006)
ob_5 = bpy.data.objects.new('5', me_cube_007)
ob_6 = bpy.data.objects.new('6', me_cube_008)
ob_7 = bpy.data.objects.new('7', me_cube_009)
ob_8 = bpy.data.objects.new('8', me_cube_010)
ob_9 = bpy.data.objects.new('9', me_cube_011)
ob_stop = bpy.data.objects.new('stop', me_cube_012)
ob_0 = bpy.data.objects.new('0', me_cube_013)
ob_open = bpy.data.objects.new('open', me_cube_014)

# ---- transforms, parenting, visibility, modifiers, constraints
ob_cube.location = (0.0, 0.0, 0.0)
ob_cube.scale = (0.85, 0.85, 0.85)
ob_cube_001.location = (0.0, 0.0, 0.0)
ob_cube_001.scale = (0.85, 0.85, 0.85)
ob_1.parent = ob_buttons
ob_1.matrix_parent_inverse = Matrix(((1.0, -0.0, 0.0, 0.000499), (-0.0, 1.0, -0.0, -0.03597), (0.0, -0.0, 1.0, 0.08967), (-0.0, 0.0, -0.0, 1.0)))
ob_1.location = (0.0, 0.0, 0.0)
ob_1.scale = (0.85, 0.85, 0.85)
ob_buttons.location = (-0.000499, 0.03597, -0.08967)
ob_2.parent = ob_buttons
ob_2.matrix_parent_inverse = Matrix(((1.0, -0.0, 0.0, 0.000499), (-0.0, 1.0, -0.0, -0.03597), (0.0, -0.0, 1.0, 0.08967), (-0.0, 0.0, -0.0, 1.0)))
ob_2.location = (0.0, 0.0, 0.0)
ob_2.scale = (0.85, 0.85, 0.85)
ob_3.parent = ob_buttons
ob_3.matrix_parent_inverse = Matrix(((1.0, -0.0, 0.0, 0.000499), (-0.0, 1.0, -0.0, -0.03597), (0.0, -0.0, 1.0, 0.08967), (-0.0, 0.0, -0.0, 1.0)))
ob_3.location = (0.0, 0.0, 0.0)
ob_3.scale = (0.85, 0.85, 0.85)
ob_4.parent = ob_buttons
ob_4.matrix_parent_inverse = Matrix(((1.0, -0.0, 0.0, 0.000499), (-0.0, 1.0, -0.0, -0.03597), (0.0, -0.0, 1.0, 0.08967), (-0.0, 0.0, -0.0, 1.0)))
ob_4.location = (0.0, 0.0, 0.0)
ob_4.scale = (0.85, 0.85, 0.85)
ob_5.parent = ob_buttons
ob_5.matrix_parent_inverse = Matrix(((1.0, -0.0, 0.0, 0.000499), (-0.0, 1.0, -0.0, -0.03597), (0.0, -0.0, 1.0, 0.08967), (-0.0, 0.0, -0.0, 1.0)))
ob_5.location = (0.0, 0.0, 0.0)
ob_5.scale = (0.85, 0.85, 0.85)
ob_6.parent = ob_buttons
ob_6.matrix_parent_inverse = Matrix(((1.0, -0.0, 0.0, 0.000499), (-0.0, 1.0, -0.0, -0.03597), (0.0, -0.0, 1.0, 0.08967), (-0.0, 0.0, -0.0, 1.0)))
ob_6.location = (0.0, 0.0, 0.0)
ob_6.scale = (0.85, 0.85, 0.85)
ob_7.parent = ob_buttons
ob_7.matrix_parent_inverse = Matrix(((1.0, -0.0, 0.0, 0.000499), (-0.0, 1.0, -0.0, -0.03597), (0.0, -0.0, 1.0, 0.08967), (-0.0, 0.0, -0.0, 1.0)))
ob_7.location = (0.0, 0.0, 0.0)
ob_7.scale = (0.85, 0.85, 0.85)
ob_8.parent = ob_buttons
ob_8.matrix_parent_inverse = Matrix(((1.0, -0.0, 0.0, 0.000499), (-0.0, 1.0, -0.0, -0.03597), (0.0, -0.0, 1.0, 0.08967), (-0.0, 0.0, -0.0, 1.0)))
ob_8.location = (0.0, 0.0, 0.0)
ob_8.scale = (0.85, 0.85, 0.85)
ob_9.parent = ob_buttons
ob_9.matrix_parent_inverse = Matrix(((1.0, -0.0, 0.0, 0.000499), (-0.0, 1.0, -0.0, -0.03597), (0.0, -0.0, 1.0, 0.08967), (-0.0, 0.0, -0.0, 1.0)))
ob_9.location = (0.0, 0.0, 0.0)
ob_9.scale = (0.85, 0.85, 0.85)
ob_stop.parent = ob_buttons
ob_stop.matrix_parent_inverse = Matrix(((1.0, -0.0, 0.0, 0.000499), (-0.0, 1.0, -0.0, -0.03597), (0.0, -0.0, 1.0, 0.08967), (-0.0, 0.0, -0.0, 1.0)))
ob_stop.location = (0.0, 0.0, 0.0)
ob_stop.scale = (0.85, 0.85, 0.85)
ob_0.parent = ob_buttons
ob_0.matrix_parent_inverse = Matrix(((1.0, -0.0, 0.0, 0.000499), (-0.0, 1.0, -0.0, -0.03597), (0.0, -0.0, 1.0, 0.08967), (-0.0, 0.0, -0.0, 1.0)))
ob_0.location = (0.0, 0.0, 0.0)
ob_0.scale = (0.85, 0.85, 0.85)
ob_open.parent = ob_buttons
ob_open.matrix_parent_inverse = Matrix(((1.0, -0.0, 0.0, 0.000499), (-0.0, 1.0, -0.0, -0.03597), (0.0, -0.0, 1.0, 0.08967), (-0.0, 0.0, -0.0, 1.0)))
ob_open.location = (0.0, 0.0, 0.0)
ob_open.scale = (0.85, 0.85, 0.85)

# ---- collection membership
scene.collection.objects.link(ob_cube)
scene.collection.objects.link(ob_cube_001)
scene.collection.objects.link(ob_1)
scene.collection.objects.link(ob_buttons)
scene.collection.objects.link(ob_2)
scene.collection.objects.link(ob_3)
scene.collection.objects.link(ob_4)
scene.collection.objects.link(ob_5)
scene.collection.objects.link(ob_6)
scene.collection.objects.link(ob_7)
scene.collection.objects.link(ob_8)
scene.collection.objects.link(ob_9)
scene.collection.objects.link(ob_stop)
scene.collection.objects.link(ob_0)
scene.collection.objects.link(ob_open)

# ---- scene / render settings (as saved in the file)
scene.frame_start = 1; scene.frame_end = 30; scene.frame_set(1)
scene.render.engine = 'BLENDER_EEVEE_NEXT'
bpy.context.view_layer.update()

# ---- added for rendering (the .blend has no active camera and no usable light): camera, sun
cam_auto = bpy.data.cameras.new('AutoCamera')
cam_auto.lens = 50.0
cam_auto.sensor_width = 36.0
cam_auto.clip_end = 1000.0
ob_auto_camera = bpy.data.objects.new('AutoCamera', cam_auto)
scene.collection.objects.link(ob_auto_camera)
ob_auto_camera.location = (0.537837, -0.553369, 0.428514)
ob_auto_camera.rotation_euler = (1.09748, -7.21219e-08, 0.694738)
scene.camera = ob_auto_camera
light_auto_sun = bpy.data.lights.new('AutoSun', 'SUN')
light_auto_sun.energy = 3.0
light_auto_sun.angle = 0.0523599
ob_auto_sun = bpy.data.objects.new('AutoSun', light_auto_sun)
scene.collection.objects.link(ob_auto_sun)
ob_auto_sun.rotation_euler = (0.872665, 0.174533, 0.523599)
bpy.context.view_layer.update()
